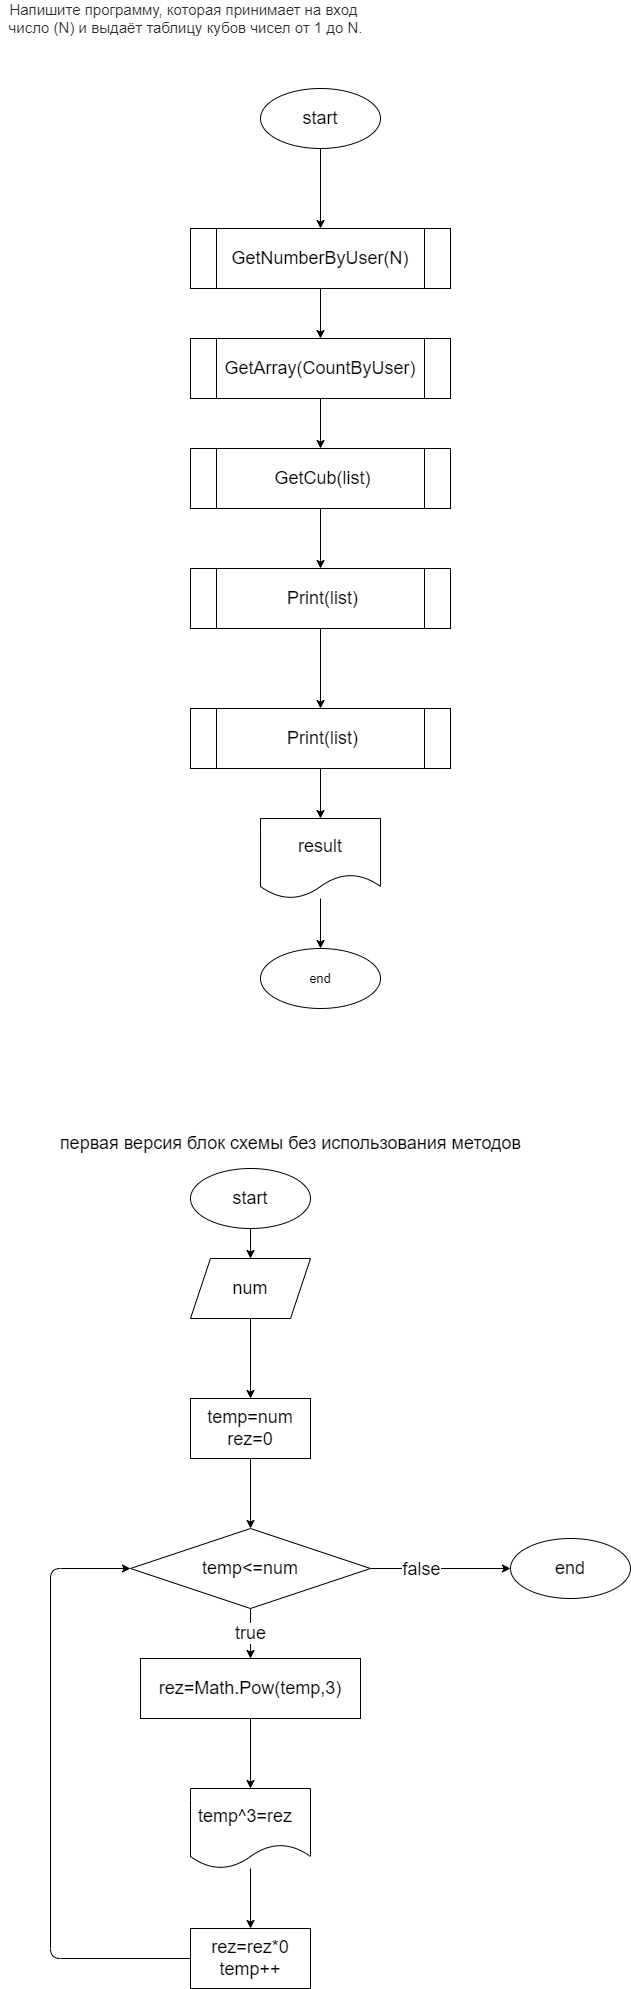

The diagram above was exported from draw.io. Its source (the exported page's mxGraphModel, read from the mxfile embedded in the PNG):
<mxGraphModel dx="1012" dy="1030" grid="1" gridSize="10" guides="1" tooltips="1" connect="1" arrows="1" fold="1" page="1" pageScale="1" pageWidth="850" pageHeight="1100" math="0" shadow="0">
  <root>
    <mxCell id="0" />
    <mxCell id="1" parent="0" />
    <mxCell id="2" value="&lt;span style=&quot;color: rgb(44 , 45 , 48) ; font-family: &amp;#34;roboto&amp;#34; , &amp;#34;san francisco&amp;#34; , &amp;#34;helvetica neue&amp;#34; , &amp;#34;helvetica&amp;#34; , &amp;#34;arial&amp;#34; ; font-size: 15px ; background-color: rgb(255 , 255 , 255)&quot;&gt;Напишите программу, которая принимает на вход &lt;br&gt;число (N) и выдаёт таблицу кубов чисел от 1 до N.&lt;/span&gt;" style="text;html=1;align=center;verticalAlign=middle;resizable=0;points=[];autosize=1;strokeColor=none;fillColor=none;" parent="1" vertex="1">
      <mxGeometry y="15" width="370" height="30" as="geometry" />
    </mxCell>
    <mxCell id="5" value="" style="edgeStyle=none;html=1;fontSize=18;" parent="1" source="3" target="4" edge="1">
      <mxGeometry relative="1" as="geometry" />
    </mxCell>
    <mxCell id="3" value="&lt;font style=&quot;font-size: 18px&quot;&gt;start&lt;/font&gt;" style="ellipse;whiteSpace=wrap;html=1;" parent="1" vertex="1">
      <mxGeometry x="190" y="1180" width="120" height="60" as="geometry" />
    </mxCell>
    <mxCell id="7" value="" style="edgeStyle=none;html=1;fontSize=18;" parent="1" source="4" target="6" edge="1">
      <mxGeometry relative="1" as="geometry" />
    </mxCell>
    <mxCell id="4" value="&lt;font style=&quot;font-size: 18px&quot;&gt;num&lt;/font&gt;" style="shape=parallelogram;perimeter=parallelogramPerimeter;whiteSpace=wrap;html=1;fixedSize=1;" parent="1" vertex="1">
      <mxGeometry x="190" y="1270" width="120" height="60" as="geometry" />
    </mxCell>
    <mxCell id="9" value="" style="edgeStyle=none;html=1;fontSize=18;" parent="1" source="6" target="8" edge="1">
      <mxGeometry relative="1" as="geometry" />
    </mxCell>
    <mxCell id="6" value="&lt;font style=&quot;font-size: 18px&quot;&gt;temp=num&lt;br&gt;rez=0&lt;br&gt;&lt;/font&gt;" style="whiteSpace=wrap;html=1;" parent="1" vertex="1">
      <mxGeometry x="190" y="1410" width="120" height="60" as="geometry" />
    </mxCell>
    <mxCell id="11" value="true" style="edgeStyle=none;html=1;fontSize=18;" parent="1" source="8" target="10" edge="1">
      <mxGeometry relative="1" as="geometry" />
    </mxCell>
    <mxCell id="18" value="" style="edgeStyle=none;html=1;fontSize=18;" parent="1" source="8" target="17" edge="1">
      <mxGeometry relative="1" as="geometry" />
    </mxCell>
    <mxCell id="19" value="false" style="edgeLabel;html=1;align=center;verticalAlign=middle;resizable=0;points=[];fontSize=18;" parent="18" vertex="1" connectable="0">
      <mxGeometry x="-0.2855" relative="1" as="geometry">
        <mxPoint as="offset" />
      </mxGeometry>
    </mxCell>
    <mxCell id="8" value="&lt;font style=&quot;font-size: 18px&quot;&gt;temp&amp;lt;=num&lt;/font&gt;" style="rhombus;whiteSpace=wrap;html=1;" parent="1" vertex="1">
      <mxGeometry x="130" y="1540" width="240" height="80" as="geometry" />
    </mxCell>
    <mxCell id="13" value="" style="edgeStyle=none;html=1;fontSize=18;" parent="1" source="10" target="12" edge="1">
      <mxGeometry relative="1" as="geometry" />
    </mxCell>
    <mxCell id="10" value="&lt;font style=&quot;font-size: 18px&quot;&gt;rez=Math.Pow(temp,3)&lt;/font&gt;" style="whiteSpace=wrap;html=1;" parent="1" vertex="1">
      <mxGeometry x="140" y="1670" width="220" height="60" as="geometry" />
    </mxCell>
    <mxCell id="15" value="" style="edgeStyle=none;html=1;fontSize=18;" parent="1" source="12" target="14" edge="1">
      <mxGeometry relative="1" as="geometry" />
    </mxCell>
    <mxCell id="12" value="&lt;font style=&quot;font-size: 18px&quot;&gt;temp^3=rez&amp;nbsp;&amp;nbsp;&lt;/font&gt;" style="shape=document;whiteSpace=wrap;html=1;boundedLbl=1;" parent="1" vertex="1">
      <mxGeometry x="190" y="1800" width="120" height="80" as="geometry" />
    </mxCell>
    <mxCell id="16" style="edgeStyle=none;html=1;entryX=0;entryY=0.5;entryDx=0;entryDy=0;fontSize=18;" parent="1" source="14" target="8" edge="1">
      <mxGeometry relative="1" as="geometry">
        <Array as="points">
          <mxPoint x="50" y="1970" />
          <mxPoint x="50" y="1580" />
        </Array>
      </mxGeometry>
    </mxCell>
    <mxCell id="14" value="&lt;font style=&quot;font-size: 18px&quot;&gt;rez=rez*0&lt;br&gt;temp++&lt;/font&gt;" style="whiteSpace=wrap;html=1;" parent="1" vertex="1">
      <mxGeometry x="190" y="1940" width="120" height="60" as="geometry" />
    </mxCell>
    <mxCell id="17" value="&lt;font style=&quot;font-size: 18px&quot;&gt;end&lt;/font&gt;" style="ellipse;whiteSpace=wrap;html=1;" parent="1" vertex="1">
      <mxGeometry x="510" y="1550" width="120" height="60" as="geometry" />
    </mxCell>
    <mxCell id="23" value="" style="edgeStyle=none;html=1;fontSize=18;" edge="1" parent="1" source="21">
      <mxGeometry relative="1" as="geometry">
        <mxPoint x="320" y="240" as="targetPoint" />
      </mxGeometry>
    </mxCell>
    <mxCell id="21" value="&lt;font style=&quot;font-size: 18px&quot;&gt;start&lt;/font&gt;" style="ellipse;whiteSpace=wrap;html=1;fontSize=13;" vertex="1" parent="1">
      <mxGeometry x="260" y="100" width="120" height="60" as="geometry" />
    </mxCell>
    <mxCell id="24" value="end" style="ellipse;whiteSpace=wrap;html=1;fontSize=13;" vertex="1" parent="1">
      <mxGeometry x="260" y="960" width="120" height="60" as="geometry" />
    </mxCell>
    <mxCell id="28" value="" style="edgeStyle=none;html=1;fontSize=18;" edge="1" parent="1" source="26" target="27">
      <mxGeometry relative="1" as="geometry" />
    </mxCell>
    <mxCell id="26" value="GetNumberByUser(N)" style="shape=process;whiteSpace=wrap;html=1;backgroundOutline=1;fontSize=18;" vertex="1" parent="1">
      <mxGeometry x="190" y="240" width="260" height="60" as="geometry" />
    </mxCell>
    <mxCell id="30" value="" style="edgeStyle=none;html=1;fontSize=18;" edge="1" parent="1" source="27" target="29">
      <mxGeometry relative="1" as="geometry" />
    </mxCell>
    <mxCell id="27" value="GetArray(CountByUser)" style="shape=process;whiteSpace=wrap;html=1;backgroundOutline=1;fontSize=18;" vertex="1" parent="1">
      <mxGeometry x="190" y="350" width="260" height="60" as="geometry" />
    </mxCell>
    <mxCell id="32" value="" style="edgeStyle=none;html=1;fontSize=18;" edge="1" parent="1" source="29" target="31">
      <mxGeometry relative="1" as="geometry" />
    </mxCell>
    <mxCell id="29" value="&amp;nbsp;GetCub(list)" style="shape=process;whiteSpace=wrap;html=1;backgroundOutline=1;fontSize=18;" vertex="1" parent="1">
      <mxGeometry x="190" y="460" width="260" height="60" as="geometry" />
    </mxCell>
    <mxCell id="34" value="" style="edgeStyle=none;html=1;fontSize=18;" edge="1" parent="1" source="31" target="33">
      <mxGeometry relative="1" as="geometry" />
    </mxCell>
    <mxCell id="31" value="&amp;nbsp;Print(list)" style="shape=process;whiteSpace=wrap;html=1;backgroundOutline=1;fontSize=18;" vertex="1" parent="1">
      <mxGeometry x="190" y="580" width="260" height="60" as="geometry" />
    </mxCell>
    <mxCell id="38" value="" style="edgeStyle=none;html=1;fontSize=18;" edge="1" parent="1" source="33" target="37">
      <mxGeometry relative="1" as="geometry" />
    </mxCell>
    <mxCell id="33" value="&amp;nbsp;Print(list)" style="shape=process;whiteSpace=wrap;html=1;backgroundOutline=1;fontSize=18;" vertex="1" parent="1">
      <mxGeometry x="190" y="720" width="260" height="60" as="geometry" />
    </mxCell>
    <mxCell id="39" value="" style="edgeStyle=none;html=1;fontSize=18;" edge="1" parent="1" source="37" target="24">
      <mxGeometry relative="1" as="geometry" />
    </mxCell>
    <mxCell id="37" value="result" style="shape=document;whiteSpace=wrap;html=1;boundedLbl=1;fontSize=18;" vertex="1" parent="1">
      <mxGeometry x="260" y="830" width="120" height="80" as="geometry" />
    </mxCell>
    <mxCell id="40" value="первая версия блок схемы без использования методов" style="text;html=1;align=center;verticalAlign=middle;resizable=0;points=[];autosize=1;strokeColor=none;fillColor=none;fontSize=18;" vertex="1" parent="1">
      <mxGeometry x="50" y="1140" width="480" height="30" as="geometry" />
    </mxCell>
  </root>
</mxGraphModel>